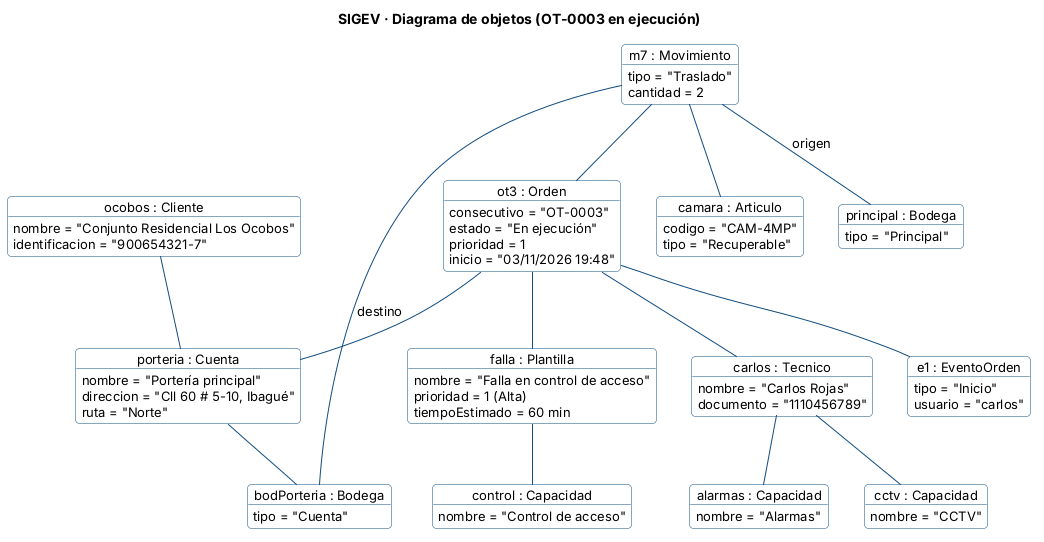

The diagram above was rendered by PlantUML. Its source (embedded in the PNG):
@startuml objetos
!include estilo.iuml
title SIGEV · Diagrama de objetos (OT-0003 en ejecución)

object "ocobos : Cliente" as cl1 {
  nombre = "Conjunto Residencial Los Ocobos"
  identificacion = "900654321-7"
}
object "porteria : Cuenta" as cu {
  nombre = "Portería principal"
  direccion = "Cll 60 # 5-10, Ibagué"
  ruta = "Norte"
}
object "bodPorteria : Bodega" as bc {
  tipo = "Cuenta"
}
object "falla : Plantilla" as pl {
  nombre = "Falla en control de acceso"
  prioridad = 1 (Alta)
  tiempoEstimado = 60 min
}
object "control : Capacidad" as cap {
  nombre = "Control de acceso"
}
object "ot3 : Orden" as o {
  consecutivo = "OT-0003"
  estado = "En ejecución"
  prioridad = 1
  inicio = "03/11/2026 19:48"
}
object "carlos : Tecnico" as t {
  nombre = "Carlos Rojas"
  documento = "1110456789"
}
object "alarmas : Capacidad" as cap2 {
  nombre = "Alarmas"
}
object "cctv : Capacidad" as cap3 {
  nombre = "CCTV"
}
object "e1 : EventoOrden" as ev {
  tipo = "Inicio"
  usuario = "carlos"
}
object "camara : Articulo" as ar {
  codigo = "CAM-4MP"
  tipo = "Recuperable"
}
object "m7 : Movimiento" as mv {
  tipo = "Traslado"
  cantidad = 2
}
object "principal : Bodega" as bp {
  tipo = "Principal"
}

cl1 -- cu
cu -- bc
o -- cu
o -- pl
pl -- cap
o -- t
t -- cap2
t -- cap3
o -- ev
mv -- o
mv -- ar
mv -- bp : origen
mv -- bc : destino
@enduml